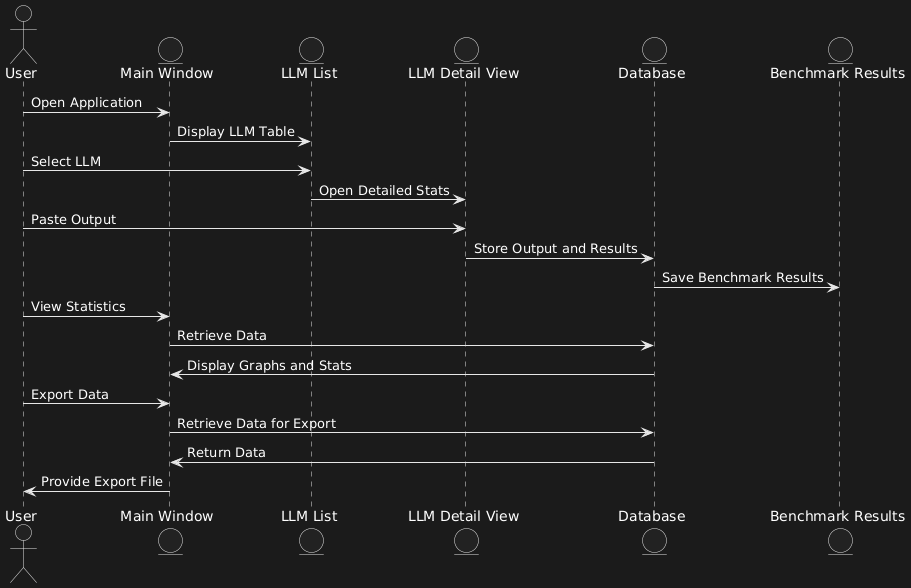

The diagram above was rendered by PlantUML. Its source (embedded in the PNG):
@startuml
actor User
entity "Main Window" as MW
entity "LLM List" as LLMList
entity "LLM Detail View" as LLMDetail
entity "Database" as DB
entity "Benchmark Results" as BR

User -> MW : Open Application
MW -> LLMList : Display LLM Table
User -> LLMList : Select LLM
LLMList -> LLMDetail : Open Detailed Stats
User -> LLMDetail : Paste Output
LLMDetail -> DB : Store Output and Results
DB -> BR : Save Benchmark Results
User -> MW : View Statistics
MW -> DB : Retrieve Data
DB -> MW : Display Graphs and Stats
User -> MW : Export Data
MW -> DB : Retrieve Data for Export
DB -> MW : Return Data
MW -> User : Provide Export File
@enduml